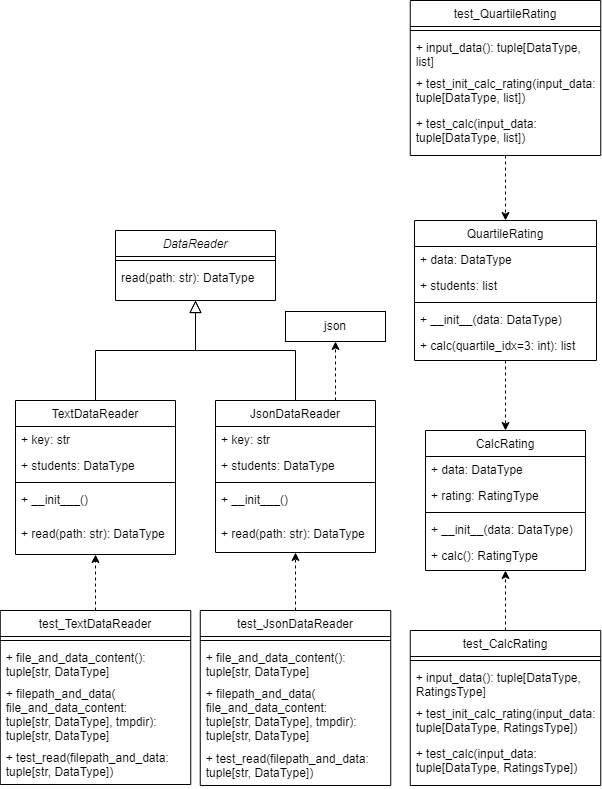

The diagram above was exported from draw.io. Its source (the exported page's mxGraphModel, read from the mxfile embedded in the PNG):
<mxGraphModel dx="2100" dy="1132" grid="1" gridSize="10" guides="1" tooltips="1" connect="1" arrows="1" fold="1" page="1" pageScale="1" pageWidth="827" pageHeight="1169" math="0" shadow="0">
  <root>
    <mxCell id="WIyWlLk6GJQsqaUBKTNV-0" />
    <mxCell id="WIyWlLk6GJQsqaUBKTNV-1" parent="WIyWlLk6GJQsqaUBKTNV-0" />
    <mxCell id="zkfFHV4jXpPFQw0GAbJ--0" value="DataReader" style="swimlane;fontStyle=2;align=center;verticalAlign=top;childLayout=stackLayout;horizontal=1;startSize=26;horizontalStack=0;resizeParent=1;resizeLast=0;collapsible=1;marginBottom=0;rounded=0;shadow=0;strokeWidth=1;" parent="WIyWlLk6GJQsqaUBKTNV-1" vertex="1">
      <mxGeometry x="190" y="400" width="160" height="70" as="geometry">
        <mxRectangle x="230" y="140" width="160" height="26" as="alternateBounds" />
      </mxGeometry>
    </mxCell>
    <mxCell id="zkfFHV4jXpPFQw0GAbJ--4" value="" style="line;html=1;strokeWidth=1;align=left;verticalAlign=middle;spacingTop=-1;spacingLeft=3;spacingRight=3;rotatable=0;labelPosition=right;points=[];portConstraint=eastwest;" parent="zkfFHV4jXpPFQw0GAbJ--0" vertex="1">
      <mxGeometry y="26" width="160" height="8" as="geometry" />
    </mxCell>
    <mxCell id="zkfFHV4jXpPFQw0GAbJ--5" value="read(path: str): DataType" style="text;align=left;verticalAlign=top;spacingLeft=4;spacingRight=4;overflow=hidden;rotatable=0;points=[[0,0.5],[1,0.5]];portConstraint=eastwest;" parent="zkfFHV4jXpPFQw0GAbJ--0" vertex="1">
      <mxGeometry y="34" width="160" height="26" as="geometry" />
    </mxCell>
    <mxCell id="zkfFHV4jXpPFQw0GAbJ--6" value="TextDataReader" style="swimlane;fontStyle=0;align=center;verticalAlign=top;childLayout=stackLayout;horizontal=1;startSize=26;horizontalStack=0;resizeParent=1;resizeLast=0;collapsible=1;marginBottom=0;rounded=0;shadow=0;strokeWidth=1;" parent="WIyWlLk6GJQsqaUBKTNV-1" vertex="1">
      <mxGeometry x="90" y="570" width="160" height="154" as="geometry">
        <mxRectangle x="130" y="380" width="160" height="26" as="alternateBounds" />
      </mxGeometry>
    </mxCell>
    <mxCell id="zkfFHV4jXpPFQw0GAbJ--7" value="+ key: str" style="text;align=left;verticalAlign=top;spacingLeft=4;spacingRight=4;overflow=hidden;rotatable=0;points=[[0,0.5],[1,0.5]];portConstraint=eastwest;" parent="zkfFHV4jXpPFQw0GAbJ--6" vertex="1">
      <mxGeometry y="26" width="160" height="26" as="geometry" />
    </mxCell>
    <mxCell id="zkfFHV4jXpPFQw0GAbJ--8" value="+ students: DataType" style="text;align=left;verticalAlign=top;spacingLeft=4;spacingRight=4;overflow=hidden;rotatable=0;points=[[0,0.5],[1,0.5]];portConstraint=eastwest;rounded=0;shadow=0;html=0;" parent="zkfFHV4jXpPFQw0GAbJ--6" vertex="1">
      <mxGeometry y="52" width="160" height="26" as="geometry" />
    </mxCell>
    <mxCell id="zkfFHV4jXpPFQw0GAbJ--9" value="" style="line;html=1;strokeWidth=1;align=left;verticalAlign=middle;spacingTop=-1;spacingLeft=3;spacingRight=3;rotatable=0;labelPosition=right;points=[];portConstraint=eastwest;" parent="zkfFHV4jXpPFQw0GAbJ--6" vertex="1">
      <mxGeometry y="78" width="160" height="8" as="geometry" />
    </mxCell>
    <mxCell id="zkfFHV4jXpPFQw0GAbJ--10" value="+ __init___()" style="text;align=left;verticalAlign=top;spacingLeft=4;spacingRight=4;overflow=hidden;rotatable=0;points=[[0,0.5],[1,0.5]];portConstraint=eastwest;fontStyle=0" parent="zkfFHV4jXpPFQw0GAbJ--6" vertex="1">
      <mxGeometry y="86" width="160" height="34" as="geometry" />
    </mxCell>
    <mxCell id="Z1F4BF2LTZ-sK9d56qX1-28" value="+ read(path: str): DataType" style="text;align=left;verticalAlign=top;spacingLeft=4;spacingRight=4;overflow=hidden;rotatable=0;points=[[0,0.5],[1,0.5]];portConstraint=eastwest;fontStyle=0" vertex="1" parent="zkfFHV4jXpPFQw0GAbJ--6">
      <mxGeometry y="120" width="160" height="34" as="geometry" />
    </mxCell>
    <mxCell id="zkfFHV4jXpPFQw0GAbJ--12" value="" style="endArrow=block;endSize=10;endFill=0;shadow=0;strokeWidth=1;rounded=0;edgeStyle=elbowEdgeStyle;elbow=vertical;" parent="WIyWlLk6GJQsqaUBKTNV-1" source="zkfFHV4jXpPFQw0GAbJ--6" target="zkfFHV4jXpPFQw0GAbJ--0" edge="1">
      <mxGeometry width="160" relative="1" as="geometry">
        <mxPoint x="170" y="483" as="sourcePoint" />
        <mxPoint x="170" y="483" as="targetPoint" />
      </mxGeometry>
    </mxCell>
    <mxCell id="zkfFHV4jXpPFQw0GAbJ--16" value="" style="endArrow=block;endSize=10;endFill=0;shadow=0;strokeWidth=1;rounded=0;edgeStyle=elbowEdgeStyle;elbow=vertical;" parent="WIyWlLk6GJQsqaUBKTNV-1" source="Z1F4BF2LTZ-sK9d56qX1-9" target="zkfFHV4jXpPFQw0GAbJ--0" edge="1">
      <mxGeometry width="160" relative="1" as="geometry">
        <mxPoint x="380" y="640" as="sourcePoint" />
        <mxPoint x="280" y="551" as="targetPoint" />
      </mxGeometry>
    </mxCell>
    <mxCell id="Z1F4BF2LTZ-sK9d56qX1-32" style="edgeStyle=orthogonalEdgeStyle;rounded=0;orthogonalLoop=1;jettySize=auto;html=1;exitX=0.5;exitY=1;exitDx=0;exitDy=0;dashed=1;" edge="1" parent="WIyWlLk6GJQsqaUBKTNV-1" source="zkfFHV4jXpPFQw0GAbJ--17" target="Z1F4BF2LTZ-sK9d56qX1-0">
      <mxGeometry relative="1" as="geometry" />
    </mxCell>
    <mxCell id="zkfFHV4jXpPFQw0GAbJ--17" value="QuartileRating" style="swimlane;fontStyle=0;align=center;verticalAlign=top;childLayout=stackLayout;horizontal=1;startSize=26;horizontalStack=0;resizeParent=1;resizeLast=0;collapsible=1;marginBottom=0;rounded=0;shadow=0;strokeWidth=1;" parent="WIyWlLk6GJQsqaUBKTNV-1" vertex="1">
      <mxGeometry x="489" y="390" width="182" height="140" as="geometry">
        <mxRectangle x="550" y="140" width="160" height="26" as="alternateBounds" />
      </mxGeometry>
    </mxCell>
    <mxCell id="zkfFHV4jXpPFQw0GAbJ--18" value="+ data: DataType" style="text;align=left;verticalAlign=top;spacingLeft=4;spacingRight=4;overflow=hidden;rotatable=0;points=[[0,0.5],[1,0.5]];portConstraint=eastwest;" parent="zkfFHV4jXpPFQw0GAbJ--17" vertex="1">
      <mxGeometry y="26" width="182" height="26" as="geometry" />
    </mxCell>
    <mxCell id="zkfFHV4jXpPFQw0GAbJ--19" value="+ students: list" style="text;align=left;verticalAlign=top;spacingLeft=4;spacingRight=4;overflow=hidden;rotatable=0;points=[[0,0.5],[1,0.5]];portConstraint=eastwest;rounded=0;shadow=0;html=0;" parent="zkfFHV4jXpPFQw0GAbJ--17" vertex="1">
      <mxGeometry y="52" width="182" height="26" as="geometry" />
    </mxCell>
    <mxCell id="zkfFHV4jXpPFQw0GAbJ--23" value="" style="line;html=1;strokeWidth=1;align=left;verticalAlign=middle;spacingTop=-1;spacingLeft=3;spacingRight=3;rotatable=0;labelPosition=right;points=[];portConstraint=eastwest;" parent="zkfFHV4jXpPFQw0GAbJ--17" vertex="1">
      <mxGeometry y="78" width="182" height="8" as="geometry" />
    </mxCell>
    <mxCell id="zkfFHV4jXpPFQw0GAbJ--24" value="+ __init__(data: DataType)" style="text;align=left;verticalAlign=top;spacingLeft=4;spacingRight=4;overflow=hidden;rotatable=0;points=[[0,0.5],[1,0.5]];portConstraint=eastwest;" parent="zkfFHV4jXpPFQw0GAbJ--17" vertex="1">
      <mxGeometry y="86" width="182" height="26" as="geometry" />
    </mxCell>
    <mxCell id="Z1F4BF2LTZ-sK9d56qX1-27" value="+ calc(quartile_idx=3: int): list" style="text;align=left;verticalAlign=top;spacingLeft=4;spacingRight=4;overflow=hidden;rotatable=0;points=[[0,0.5],[1,0.5]];portConstraint=eastwest;" vertex="1" parent="zkfFHV4jXpPFQw0GAbJ--17">
      <mxGeometry y="112" width="182" height="26" as="geometry" />
    </mxCell>
    <mxCell id="Z1F4BF2LTZ-sK9d56qX1-0" value="CalcRating" style="swimlane;fontStyle=0;align=center;verticalAlign=top;childLayout=stackLayout;horizontal=1;startSize=26;horizontalStack=0;resizeParent=1;resizeLast=0;collapsible=1;marginBottom=0;rounded=0;shadow=0;strokeWidth=1;" vertex="1" parent="WIyWlLk6GJQsqaUBKTNV-1">
      <mxGeometry x="500" y="600" width="160" height="140" as="geometry">
        <mxRectangle x="550" y="140" width="160" height="26" as="alternateBounds" />
      </mxGeometry>
    </mxCell>
    <mxCell id="Z1F4BF2LTZ-sK9d56qX1-1" value="+ data: DataType" style="text;align=left;verticalAlign=top;spacingLeft=4;spacingRight=4;overflow=hidden;rotatable=0;points=[[0,0.5],[1,0.5]];portConstraint=eastwest;" vertex="1" parent="Z1F4BF2LTZ-sK9d56qX1-0">
      <mxGeometry y="26" width="160" height="26" as="geometry" />
    </mxCell>
    <mxCell id="Z1F4BF2LTZ-sK9d56qX1-2" value="+ rating: RatingType" style="text;align=left;verticalAlign=top;spacingLeft=4;spacingRight=4;overflow=hidden;rotatable=0;points=[[0,0.5],[1,0.5]];portConstraint=eastwest;rounded=0;shadow=0;html=0;" vertex="1" parent="Z1F4BF2LTZ-sK9d56qX1-0">
      <mxGeometry y="52" width="160" height="26" as="geometry" />
    </mxCell>
    <mxCell id="Z1F4BF2LTZ-sK9d56qX1-6" value="" style="line;html=1;strokeWidth=1;align=left;verticalAlign=middle;spacingTop=-1;spacingLeft=3;spacingRight=3;rotatable=0;labelPosition=right;points=[];portConstraint=eastwest;" vertex="1" parent="Z1F4BF2LTZ-sK9d56qX1-0">
      <mxGeometry y="78" width="160" height="8" as="geometry" />
    </mxCell>
    <mxCell id="Z1F4BF2LTZ-sK9d56qX1-7" value="+ __init__(data: DataType)" style="text;align=left;verticalAlign=top;spacingLeft=4;spacingRight=4;overflow=hidden;rotatable=0;points=[[0,0.5],[1,0.5]];portConstraint=eastwest;" vertex="1" parent="Z1F4BF2LTZ-sK9d56qX1-0">
      <mxGeometry y="86" width="160" height="26" as="geometry" />
    </mxCell>
    <mxCell id="Z1F4BF2LTZ-sK9d56qX1-8" value="+ calc(): RatingType" style="text;align=left;verticalAlign=top;spacingLeft=4;spacingRight=4;overflow=hidden;rotatable=0;points=[[0,0.5],[1,0.5]];portConstraint=eastwest;" vertex="1" parent="Z1F4BF2LTZ-sK9d56qX1-0">
      <mxGeometry y="112" width="160" height="26" as="geometry" />
    </mxCell>
    <mxCell id="Z1F4BF2LTZ-sK9d56qX1-34" style="edgeStyle=orthogonalEdgeStyle;rounded=0;orthogonalLoop=1;jettySize=auto;html=1;exitX=0.75;exitY=0;exitDx=0;exitDy=0;dashed=1;" edge="1" parent="WIyWlLk6GJQsqaUBKTNV-1" source="Z1F4BF2LTZ-sK9d56qX1-9" target="Z1F4BF2LTZ-sK9d56qX1-33">
      <mxGeometry relative="1" as="geometry" />
    </mxCell>
    <mxCell id="Z1F4BF2LTZ-sK9d56qX1-9" value="JsonDataReader" style="swimlane;fontStyle=0;align=center;verticalAlign=top;childLayout=stackLayout;horizontal=1;startSize=26;horizontalStack=0;resizeParent=1;resizeLast=0;collapsible=1;marginBottom=0;rounded=0;shadow=0;strokeWidth=1;" vertex="1" parent="WIyWlLk6GJQsqaUBKTNV-1">
      <mxGeometry x="290" y="570" width="160" height="152" as="geometry">
        <mxRectangle x="130" y="380" width="160" height="26" as="alternateBounds" />
      </mxGeometry>
    </mxCell>
    <mxCell id="Z1F4BF2LTZ-sK9d56qX1-10" value="+ key: str" style="text;align=left;verticalAlign=top;spacingLeft=4;spacingRight=4;overflow=hidden;rotatable=0;points=[[0,0.5],[1,0.5]];portConstraint=eastwest;" vertex="1" parent="Z1F4BF2LTZ-sK9d56qX1-9">
      <mxGeometry y="26" width="160" height="26" as="geometry" />
    </mxCell>
    <mxCell id="Z1F4BF2LTZ-sK9d56qX1-11" value="+ students: DataType" style="text;align=left;verticalAlign=top;spacingLeft=4;spacingRight=4;overflow=hidden;rotatable=0;points=[[0,0.5],[1,0.5]];portConstraint=eastwest;rounded=0;shadow=0;html=0;" vertex="1" parent="Z1F4BF2LTZ-sK9d56qX1-9">
      <mxGeometry y="52" width="160" height="26" as="geometry" />
    </mxCell>
    <mxCell id="Z1F4BF2LTZ-sK9d56qX1-12" value="" style="line;html=1;strokeWidth=1;align=left;verticalAlign=middle;spacingTop=-1;spacingLeft=3;spacingRight=3;rotatable=0;labelPosition=right;points=[];portConstraint=eastwest;" vertex="1" parent="Z1F4BF2LTZ-sK9d56qX1-9">
      <mxGeometry y="78" width="160" height="8" as="geometry" />
    </mxCell>
    <mxCell id="Z1F4BF2LTZ-sK9d56qX1-31" value="+ __init___()" style="text;align=left;verticalAlign=top;spacingLeft=4;spacingRight=4;overflow=hidden;rotatable=0;points=[[0,0.5],[1,0.5]];portConstraint=eastwest;fontStyle=0" vertex="1" parent="Z1F4BF2LTZ-sK9d56qX1-9">
      <mxGeometry y="86" width="160" height="34" as="geometry" />
    </mxCell>
    <mxCell id="Z1F4BF2LTZ-sK9d56qX1-30" value="+ read(path: str): DataType" style="text;align=left;verticalAlign=top;spacingLeft=4;spacingRight=4;overflow=hidden;rotatable=0;points=[[0,0.5],[1,0.5]];portConstraint=eastwest;fontStyle=0" vertex="1" parent="Z1F4BF2LTZ-sK9d56qX1-9">
      <mxGeometry y="120" width="160" height="30" as="geometry" />
    </mxCell>
    <mxCell id="Z1F4BF2LTZ-sK9d56qX1-33" value="json" style="rounded=0;whiteSpace=wrap;html=1;" vertex="1" parent="WIyWlLk6GJQsqaUBKTNV-1">
      <mxGeometry x="360" y="481" width="100" height="30" as="geometry" />
    </mxCell>
    <mxCell id="Z1F4BF2LTZ-sK9d56qX1-35" value="test_CalcRating" style="swimlane;fontStyle=0;align=center;verticalAlign=top;childLayout=stackLayout;horizontal=1;startSize=26;horizontalStack=0;resizeParent=1;resizeLast=0;collapsible=1;marginBottom=0;rounded=0;shadow=0;strokeWidth=1;" vertex="1" parent="WIyWlLk6GJQsqaUBKTNV-1">
      <mxGeometry x="484.75" y="800" width="190.5" height="155" as="geometry">
        <mxRectangle x="550" y="140" width="160" height="26" as="alternateBounds" />
      </mxGeometry>
    </mxCell>
    <mxCell id="Z1F4BF2LTZ-sK9d56qX1-38" value="" style="line;html=1;strokeWidth=1;align=left;verticalAlign=middle;spacingTop=-1;spacingLeft=3;spacingRight=3;rotatable=0;labelPosition=right;points=[];portConstraint=eastwest;" vertex="1" parent="Z1F4BF2LTZ-sK9d56qX1-35">
      <mxGeometry y="26" width="190.5" height="8" as="geometry" />
    </mxCell>
    <mxCell id="Z1F4BF2LTZ-sK9d56qX1-39" value="+ input_data(): tuple[DataType, &#10;RatingsType]" style="text;align=left;verticalAlign=top;spacingLeft=4;spacingRight=4;overflow=hidden;rotatable=0;points=[[0,0.5],[1,0.5]];portConstraint=eastwest;" vertex="1" parent="Z1F4BF2LTZ-sK9d56qX1-35">
      <mxGeometry y="34" width="190.5" height="36" as="geometry" />
    </mxCell>
    <mxCell id="Z1F4BF2LTZ-sK9d56qX1-40" value="+ test_init_calc_rating(input_data:&#10;tuple[DataType, RatingsType])" style="text;align=left;verticalAlign=top;spacingLeft=4;spacingRight=4;overflow=hidden;rotatable=0;points=[[0,0.5],[1,0.5]];portConstraint=eastwest;" vertex="1" parent="Z1F4BF2LTZ-sK9d56qX1-35">
      <mxGeometry y="70" width="190.5" height="40" as="geometry" />
    </mxCell>
    <mxCell id="Z1F4BF2LTZ-sK9d56qX1-41" value="+ test_calc(input_data:&#10;tuple[DataType, RatingsType])" style="text;align=left;verticalAlign=top;spacingLeft=4;spacingRight=4;overflow=hidden;rotatable=0;points=[[0,0.5],[1,0.5]];portConstraint=eastwest;" vertex="1" parent="Z1F4BF2LTZ-sK9d56qX1-35">
      <mxGeometry y="110" width="190.5" height="40" as="geometry" />
    </mxCell>
    <mxCell id="Z1F4BF2LTZ-sK9d56qX1-42" style="edgeStyle=orthogonalEdgeStyle;rounded=0;orthogonalLoop=1;jettySize=auto;html=1;dashed=1;" edge="1" parent="WIyWlLk6GJQsqaUBKTNV-1" source="Z1F4BF2LTZ-sK9d56qX1-35" target="Z1F4BF2LTZ-sK9d56qX1-0">
      <mxGeometry relative="1" as="geometry">
        <mxPoint x="590" y="540" as="sourcePoint" />
        <mxPoint x="590" y="610" as="targetPoint" />
      </mxGeometry>
    </mxCell>
    <mxCell id="Z1F4BF2LTZ-sK9d56qX1-48" style="edgeStyle=orthogonalEdgeStyle;rounded=0;orthogonalLoop=1;jettySize=auto;html=1;exitX=0.5;exitY=1;exitDx=0;exitDy=0;dashed=1;" edge="1" parent="WIyWlLk6GJQsqaUBKTNV-1" source="Z1F4BF2LTZ-sK9d56qX1-43" target="zkfFHV4jXpPFQw0GAbJ--17">
      <mxGeometry relative="1" as="geometry" />
    </mxCell>
    <mxCell id="Z1F4BF2LTZ-sK9d56qX1-43" value="test_QuartileRating" style="swimlane;fontStyle=0;align=center;verticalAlign=top;childLayout=stackLayout;horizontal=1;startSize=26;horizontalStack=0;resizeParent=1;resizeLast=0;collapsible=1;marginBottom=0;rounded=0;shadow=0;strokeWidth=1;" vertex="1" parent="WIyWlLk6GJQsqaUBKTNV-1">
      <mxGeometry x="484.75" y="170" width="190.5" height="155" as="geometry">
        <mxRectangle x="550" y="140" width="160" height="26" as="alternateBounds" />
      </mxGeometry>
    </mxCell>
    <mxCell id="Z1F4BF2LTZ-sK9d56qX1-44" value="" style="line;html=1;strokeWidth=1;align=left;verticalAlign=middle;spacingTop=-1;spacingLeft=3;spacingRight=3;rotatable=0;labelPosition=right;points=[];portConstraint=eastwest;" vertex="1" parent="Z1F4BF2LTZ-sK9d56qX1-43">
      <mxGeometry y="26" width="190.5" height="8" as="geometry" />
    </mxCell>
    <mxCell id="Z1F4BF2LTZ-sK9d56qX1-45" value="+ input_data(): tuple[DataType, &#10;list]" style="text;align=left;verticalAlign=top;spacingLeft=4;spacingRight=4;overflow=hidden;rotatable=0;points=[[0,0.5],[1,0.5]];portConstraint=eastwest;" vertex="1" parent="Z1F4BF2LTZ-sK9d56qX1-43">
      <mxGeometry y="34" width="190.5" height="36" as="geometry" />
    </mxCell>
    <mxCell id="Z1F4BF2LTZ-sK9d56qX1-46" value="+ test_init_calc_rating(input_data:&#10;tuple[DataType, list])" style="text;align=left;verticalAlign=top;spacingLeft=4;spacingRight=4;overflow=hidden;rotatable=0;points=[[0,0.5],[1,0.5]];portConstraint=eastwest;" vertex="1" parent="Z1F4BF2LTZ-sK9d56qX1-43">
      <mxGeometry y="70" width="190.5" height="40" as="geometry" />
    </mxCell>
    <mxCell id="Z1F4BF2LTZ-sK9d56qX1-47" value="+ test_calc(input_data:&#10;tuple[DataType, list])" style="text;align=left;verticalAlign=top;spacingLeft=4;spacingRight=4;overflow=hidden;rotatable=0;points=[[0,0.5],[1,0.5]];portConstraint=eastwest;" vertex="1" parent="Z1F4BF2LTZ-sK9d56qX1-43">
      <mxGeometry y="110" width="190.5" height="40" as="geometry" />
    </mxCell>
    <mxCell id="Z1F4BF2LTZ-sK9d56qX1-65" style="edgeStyle=orthogonalEdgeStyle;rounded=0;orthogonalLoop=1;jettySize=auto;html=1;exitX=0.5;exitY=0;exitDx=0;exitDy=0;dashed=1;" edge="1" parent="WIyWlLk6GJQsqaUBKTNV-1" source="Z1F4BF2LTZ-sK9d56qX1-54" target="Z1F4BF2LTZ-sK9d56qX1-9">
      <mxGeometry relative="1" as="geometry" />
    </mxCell>
    <mxCell id="Z1F4BF2LTZ-sK9d56qX1-54" value="test_JsonDataReader" style="swimlane;fontStyle=0;align=center;verticalAlign=top;childLayout=stackLayout;horizontal=1;startSize=26;horizontalStack=0;resizeParent=1;resizeLast=0;collapsible=1;marginBottom=0;rounded=0;shadow=0;strokeWidth=1;" vertex="1" parent="WIyWlLk6GJQsqaUBKTNV-1">
      <mxGeometry x="274.75" y="780" width="190.5" height="175" as="geometry">
        <mxRectangle x="550" y="140" width="160" height="26" as="alternateBounds" />
      </mxGeometry>
    </mxCell>
    <mxCell id="Z1F4BF2LTZ-sK9d56qX1-55" value="" style="line;html=1;strokeWidth=1;align=left;verticalAlign=middle;spacingTop=-1;spacingLeft=3;spacingRight=3;rotatable=0;labelPosition=right;points=[];portConstraint=eastwest;" vertex="1" parent="Z1F4BF2LTZ-sK9d56qX1-54">
      <mxGeometry y="26" width="190.5" height="8" as="geometry" />
    </mxCell>
    <mxCell id="Z1F4BF2LTZ-sK9d56qX1-56" value="+ file_and_data_content(): &#10;tuple[str, DataType]" style="text;align=left;verticalAlign=top;spacingLeft=4;spacingRight=4;overflow=hidden;rotatable=0;points=[[0,0.5],[1,0.5]];portConstraint=eastwest;" vertex="1" parent="Z1F4BF2LTZ-sK9d56qX1-54">
      <mxGeometry y="34" width="190.5" height="36" as="geometry" />
    </mxCell>
    <mxCell id="Z1F4BF2LTZ-sK9d56qX1-57" value="+ filepath_and_data(&#10;file_and_data_content:&#10;tuple[str, DataType], tmpdir):&#10;tuple[str, DataType]" style="text;align=left;verticalAlign=top;spacingLeft=4;spacingRight=4;overflow=hidden;rotatable=0;points=[[0,0.5],[1,0.5]];portConstraint=eastwest;" vertex="1" parent="Z1F4BF2LTZ-sK9d56qX1-54">
      <mxGeometry y="70" width="190.5" height="65" as="geometry" />
    </mxCell>
    <mxCell id="Z1F4BF2LTZ-sK9d56qX1-58" value="+ test_read(filepath_and_data: &#10;tuple[str, DataType])" style="text;align=left;verticalAlign=top;spacingLeft=4;spacingRight=4;overflow=hidden;rotatable=0;points=[[0,0.5],[1,0.5]];portConstraint=eastwest;" vertex="1" parent="Z1F4BF2LTZ-sK9d56qX1-54">
      <mxGeometry y="135" width="190.5" height="40" as="geometry" />
    </mxCell>
    <mxCell id="Z1F4BF2LTZ-sK9d56qX1-64" style="edgeStyle=orthogonalEdgeStyle;rounded=0;orthogonalLoop=1;jettySize=auto;html=1;exitX=0.5;exitY=0;exitDx=0;exitDy=0;dashed=1;" edge="1" parent="WIyWlLk6GJQsqaUBKTNV-1" source="Z1F4BF2LTZ-sK9d56qX1-59" target="zkfFHV4jXpPFQw0GAbJ--6">
      <mxGeometry relative="1" as="geometry" />
    </mxCell>
    <mxCell id="Z1F4BF2LTZ-sK9d56qX1-59" value="test_TextDataReader" style="swimlane;fontStyle=0;align=center;verticalAlign=top;childLayout=stackLayout;horizontal=1;startSize=26;horizontalStack=0;resizeParent=1;resizeLast=0;collapsible=1;marginBottom=0;rounded=0;shadow=0;strokeWidth=1;" vertex="1" parent="WIyWlLk6GJQsqaUBKTNV-1">
      <mxGeometry x="74.75" y="780" width="190.5" height="174" as="geometry">
        <mxRectangle x="550" y="140" width="160" height="26" as="alternateBounds" />
      </mxGeometry>
    </mxCell>
    <mxCell id="Z1F4BF2LTZ-sK9d56qX1-60" value="" style="line;html=1;strokeWidth=1;align=left;verticalAlign=middle;spacingTop=-1;spacingLeft=3;spacingRight=3;rotatable=0;labelPosition=right;points=[];portConstraint=eastwest;" vertex="1" parent="Z1F4BF2LTZ-sK9d56qX1-59">
      <mxGeometry y="26" width="190.5" height="8" as="geometry" />
    </mxCell>
    <mxCell id="Z1F4BF2LTZ-sK9d56qX1-61" value="+ file_and_data_content(): &#10;tuple[str, DataType]" style="text;align=left;verticalAlign=top;spacingLeft=4;spacingRight=4;overflow=hidden;rotatable=0;points=[[0,0.5],[1,0.5]];portConstraint=eastwest;" vertex="1" parent="Z1F4BF2LTZ-sK9d56qX1-59">
      <mxGeometry y="34" width="190.5" height="36" as="geometry" />
    </mxCell>
    <mxCell id="Z1F4BF2LTZ-sK9d56qX1-62" value="+ filepath_and_data(&#10;file_and_data_content:&#10;tuple[str, DataType], tmpdir):&#10;tuple[str, DataType]" style="text;align=left;verticalAlign=top;spacingLeft=4;spacingRight=4;overflow=hidden;rotatable=0;points=[[0,0.5],[1,0.5]];portConstraint=eastwest;" vertex="1" parent="Z1F4BF2LTZ-sK9d56qX1-59">
      <mxGeometry y="70" width="190.5" height="64" as="geometry" />
    </mxCell>
    <mxCell id="Z1F4BF2LTZ-sK9d56qX1-63" value="+ test_read(filepath_and_data: &#10;tuple[str, DataType])" style="text;align=left;verticalAlign=top;spacingLeft=4;spacingRight=4;overflow=hidden;rotatable=0;points=[[0,0.5],[1,0.5]];portConstraint=eastwest;" vertex="1" parent="Z1F4BF2LTZ-sK9d56qX1-59">
      <mxGeometry y="134" width="190.5" height="40" as="geometry" />
    </mxCell>
  </root>
</mxGraphModel>